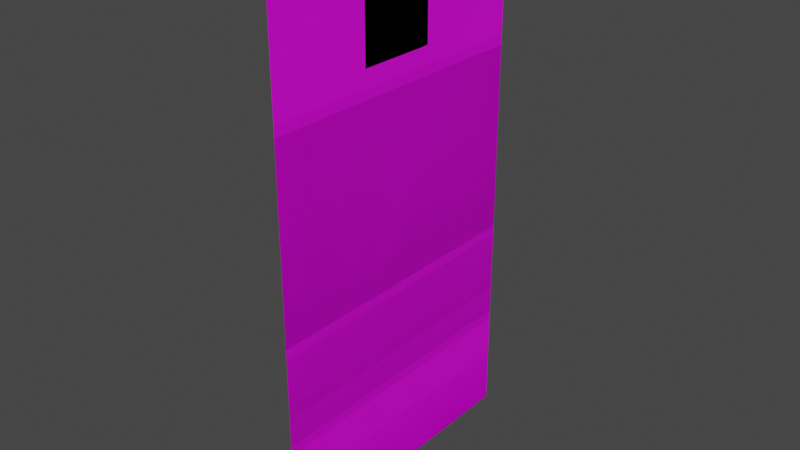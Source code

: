 # Source: Leader_Murasame.blend  (saved by Blender 2.80.75; exported with 4.5.12 LTS)
import bpy
from mathutils import Matrix  # noqa: F401  (used for matrix-valued properties, if any)

bpy.ops.wm.read_factory_settings(use_empty=True)
scene = bpy.context.scene
scene.name = 'Scene'

# ---- collections
col_collection = bpy.data.collections.new('Collection'); scene.collection.children.link(col_collection)

# ---- images (referenced by path relative to the original .blend; pixels are not part of the script)
import os
ASSET_DIR = os.environ.get("B2B_ASSET_DIR", "")  # directory of the original .blend (textures are referenced by path, not embedded)
HERE = os.path.dirname(os.path.abspath(__file__))  # packed textures are extracted next to this script under _unpacked/

def load_image(name, relpath, width, height, colorspace="sRGB"):
    """Load a texture the original file referenced (path relative to the .blend, or extracted next to this script)."""
    p = next((c for c in (os.path.join(HERE, relpath), os.path.join(ASSET_DIR, relpath)) if relpath and os.path.exists(c)), "")
    if p:
        img = bpy.data.images.load(p, check_existing=True)
        img.name = name
    else:  # same state as the original file: an image datablock whose file is absent (Cycles renders it pink)
        img = bpy.data.images.new(name, width, height)
        img.source = "FILE"
        img.filepath = "//" + (relpath or name)
    img.colorspace_settings.name = colorspace
    return img
img_murasame_body_png_001 = load_image('Murasame Body.png.001', 'Murasame Body.png', 1024, 1024, 'sRGB')
img_murasame_expression_png = load_image('Murasame Expression.png', 'Murasame Expression.png', 1024, 1024, 'sRGB')

# ---- materials (node trees are filled in below, after node groups)
mat_murasame_body = bpy.data.materials.new('Murasame Body')
mat_murasame_expression = bpy.data.materials.new('Murasame Expression')

# ---- material node trees
mat_murasame_body.use_nodes = True; mat_murasame_body.node_tree.nodes.clear()
_N = mat_murasame_body.node_tree.nodes; _L = mat_murasame_body.node_tree.links
n0 = _N.new('ShaderNodeOutputMaterial'); n0.name = 'Material Output'; n0.location = (300, 300)
n1 = _N.new('ShaderNodeBsdfPrincipled'); n1.name = 'Principled BSDF'; n1.location = (10, 300)
n1.distribution = 'GGX'
n1.subsurface_method = 'BURLEY'
n1.inputs[3].default_value = 1.45
n1.inputs[27].default_value = (0.0, 0.0, 0.0, 1.0)
n1.inputs[28].default_value = 1.0
n2 = _N.new('ShaderNodeTexImage'); n2.name = 'Image Texture'; n2.location = (-280, 265)
n2.image = img_murasame_body_png_001
_L.new(n1.outputs[0], n0.inputs[0])
_L.new(n2.outputs[0], n1.inputs[0])
_L.new(n2.outputs[1], n1.inputs[4])
n0.is_active_output = True
mat_murasame_expression.use_nodes = True; mat_murasame_expression.node_tree.nodes.clear()
_N = mat_murasame_expression.node_tree.nodes; _L = mat_murasame_expression.node_tree.links
n0 = _N.new('ShaderNodeOutputMaterial'); n0.name = 'Material Output'; n0.location = (300, 300)
n1 = _N.new('ShaderNodeBsdfPrincipled'); n1.name = 'Principled BSDF'; n1.location = (10, 300)
n1.distribution = 'GGX'
n1.subsurface_method = 'BURLEY'
n1.inputs[3].default_value = 1.45
n1.inputs[27].default_value = (0.0, 0.0, 0.0, 1.0)
n1.inputs[28].default_value = 1.0
n2 = _N.new('ShaderNodeTexImage'); n2.name = 'Image Texture'; n2.location = (-280, 265)
n2.image = img_murasame_expression_png
_L.new(n1.outputs[0], n0.inputs[0])
_L.new(n2.outputs[0], n1.inputs[0])
_L.new(n2.outputs[1], n1.inputs[4])
n0.is_active_output = True

# ---- world
world_world = bpy.data.worlds.new('World'); scene.world = world_world
world_world.use_nodes = True; world_world.node_tree.nodes.clear()
_N = world_world.node_tree.nodes; _L = world_world.node_tree.links
n0 = _N.new('ShaderNodeOutputWorld'); n0.name = 'World Output'; n0.location = (300, 300)
n1 = _N.new('ShaderNodeBackground'); n1.name = 'Background'; n1.location = (10, 300)
n1.inputs[0].default_value = (0.05088, 0.05088, 0.05088, 1.0)
_L.new(n1.outputs[0], n0.inputs[0])
n0.is_active_output = True
world_world.color = (0.05088, 0.05088, 0.05088)
world_world.use_sun_shadow = False
world_world.sun_shadow_jitter_overblur = 0.0

# ---- meshes
me_plane = bpy.data.meshes.new('Plane')
me_plane.from_pydata([(3.06e-06, -38.5, 140.0), (-3.06e-06, -38.5, 0.0), (3.06e-06, 38.5, 140.0), (-3.06e-06, 38.5, 0.0)], [], [(1, 2, 0), (1, 3, 2)])
_uv = me_plane.uv_layers.new(name='UVMap')
_uv.uv.foreach_set('vector', [1.49e-08, 0.28, 0.396, 1.0, -1.49e-08, 1.0, 1.49e-08, 0.28, 0.396, 0.28, 0.396, 1.0])
me_plane.materials.append(mat_murasame_body)
me_plane.use_remesh_preserve_volume = False
me_plane.use_remesh_preserve_attributes = False
me_plane.use_mirror_vertex_groups = False
me_plane.update()
me_plane_001 = bpy.data.meshes.new('Plane.001')
me_plane_001.from_pydata([(0.0001611, -38.5, 140.0), (-3.06e-06, -38.5, 3.453e-12), (0.0001611, 38.5, 140.0), (-3.06e-06, 38.5, 3.453e-12)], [], [(1, 2, 0), (1, 3, 2)])
_uv = me_plane_001.uv_layers.new(name='UVMap')
_uv.uv.foreach_set('vector', [0.5, 0.28, 0.896, 1.0, 0.5, 1.0, 0.5, 0.28, 0.896, 0.28, 0.896, 1.0])
me_plane_001.materials.append(mat_murasame_body)
me_plane_001.use_remesh_preserve_volume = False
me_plane_001.use_remesh_preserve_attributes = False
me_plane_001.use_mirror_vertex_groups = False
me_plane_001.update()
me_plane_002 = bpy.data.meshes.new('Plane.002')
me_plane_002.from_pydata([(0.0001611, -38.5, 140.0), (-3.06e-06, -38.5, 3.453e-12), (0.0001611, 38.5, 140.0), (-3.06e-06, 38.5, 3.453e-12)], [], [(1, 2, 0), (1, 3, 2)])
_uv = me_plane_002.uv_layers.new(name='UVMap')
_uv.uv.foreach_set('vector', [-1.49e-08, 0.396, 0.72, -2.98e-08, 0.72, 0.396, -1.49e-08, 0.396, -1.49e-08, -2.98e-08, 0.72, -2.98e-08])
me_plane_002.materials.append(mat_murasame_body)
me_plane_002.use_remesh_preserve_volume = False
me_plane_002.use_remesh_preserve_attributes = False
me_plane_002.use_mirror_vertex_groups = False
me_plane_002.update()
me_plane_003 = bpy.data.meshes.new('Plane.003')
me_plane_003.from_pydata([(0.01, -11.28, 130.7), (0.01, -11.28, 111.2), (0.01, 8.164, 130.7), (0.01, 8.164, 111.2)], [], [(1, 2, 0), (1, 3, 2)])
_uv = me_plane_003.uv_layers.new(name='UVMap')
_uv.uv.foreach_set('vector', [0.2, 0.8, 0.4, 1.0, 0.2, 1.0, 0.2, 0.8, 0.4, 0.8, 0.4, 1.0])
me_plane_003.materials.append(mat_murasame_expression)
me_plane_003.use_remesh_preserve_volume = False
me_plane_003.use_remesh_preserve_attributes = False
me_plane_003.use_mirror_vertex_groups = False
me_plane_003.update()
me_plane_004 = bpy.data.meshes.new('Plane.004')
me_plane_004.from_pydata([(0.01, -11.28, 130.7), (0.01, -11.28, 111.2), (0.01, 8.164, 130.7), (0.01, 8.164, 111.2)], [], [(1, 2, 0), (1, 3, 2)])
_uv = me_plane_004.uv_layers.new(name='UVMap')
_uv.uv.foreach_set('vector', [-1.49e-08, 0.8, 0.2, 1.0, 1.49e-08, 1.0, -1.49e-08, 0.8, 0.2, 0.8, 0.2, 1.0])
me_plane_004.materials.append(mat_murasame_expression)
me_plane_004.use_remesh_preserve_volume = False
me_plane_004.use_remesh_preserve_attributes = False
me_plane_004.use_mirror_vertex_groups = False
me_plane_004.update()
me_plane_005 = bpy.data.meshes.new('Plane.005')
me_plane_005.from_pydata([(0.01, -11.28, 130.7), (0.01, -11.28, 111.2), (0.01, 8.164, 130.7), (0.01, 8.164, 111.2)], [], [(1, 2, 0), (1, 3, 2)])
_uv = me_plane_005.uv_layers.new(name='UVMap')
_uv.uv.foreach_set('vector', [0.4, 0.8, 0.6, 1.0, 0.4, 1.0, 0.4, 0.8, 0.6, 0.8, 0.6, 1.0])
me_plane_005.materials.append(mat_murasame_expression)
me_plane_005.use_remesh_preserve_volume = False
me_plane_005.use_remesh_preserve_attributes = False
me_plane_005.use_mirror_vertex_groups = False
me_plane_005.update()
me_plane_006 = bpy.data.meshes.new('Plane.006')
me_plane_006.from_pydata([(0.01, -9.793, 130.8), (0.01, -9.793, 111.3), (0.01, 9.651, 130.8), (0.01, 9.651, 111.3)], [], [(1, 2, 0), (1, 3, 2)])
_uv = me_plane_006.uv_layers.new(name='UVMap')
_uv.uv.foreach_set('vector', [0.6, 0.8, 0.8, 1.0, 0.6, 1.0, 0.6, 0.8, 0.8, 0.8, 0.8, 1.0])
me_plane_006.materials.append(mat_murasame_expression)
me_plane_006.use_remesh_preserve_volume = False
me_plane_006.use_remesh_preserve_attributes = False
me_plane_006.use_mirror_vertex_groups = False
me_plane_006.update()
me_plane_007 = bpy.data.meshes.new('Plane.007')
me_plane_007.from_pydata([(0.01, -11.28, 130.7), (0.01, -11.28, 111.2), (0.01, 8.164, 130.7), (0.01, 8.164, 111.2)], [], [(1, 2, 0), (1, 3, 2)])
_uv = me_plane_007.uv_layers.new(name='UVMap')
_uv.uv.foreach_set('vector', [0.2, 0.6, 0.4, 0.8, 0.2, 0.8, 0.2, 0.6, 0.4, 0.6, 0.4, 0.8])
me_plane_007.materials.append(mat_murasame_expression)
me_plane_007.use_remesh_preserve_volume = False
me_plane_007.use_remesh_preserve_attributes = False
me_plane_007.use_mirror_vertex_groups = False
me_plane_007.update()
me_plane_008 = bpy.data.meshes.new('Plane.008')
me_plane_008.from_pydata([(0.01, -11.28, 130.7), (0.01, -11.28, 111.2), (0.01, 8.164, 130.7), (0.01, 8.164, 111.2)], [], [(1, 2, 0), (1, 3, 2)])
_uv = me_plane_008.uv_layers.new(name='UVMap')
_uv.uv.foreach_set('vector', [0.4, 0.6, 0.6, 0.8, 0.4, 0.8, 0.4, 0.6, 0.6, 0.6, 0.6, 0.8])
me_plane_008.materials.append(mat_murasame_expression)
me_plane_008.use_remesh_preserve_volume = False
me_plane_008.use_remesh_preserve_attributes = False
me_plane_008.use_mirror_vertex_groups = False
me_plane_008.update()
me_plane_009 = bpy.data.meshes.new('Plane.009')
me_plane_009.from_pydata([(0.01, -11.28, 130.7), (0.01, -11.28, 111.2), (0.01, 8.164, 130.7), (0.01, 8.164, 111.2)], [], [(1, 2, 0), (1, 3, 2)])
_uv = me_plane_009.uv_layers.new(name='UVMap')
_uv.uv.foreach_set('vector', [0.2, 0.4, 0.4, 0.6, 0.2, 0.6, 0.2, 0.4, 0.4, 0.4, 0.4, 0.6])
me_plane_009.materials.append(mat_murasame_expression)
me_plane_009.use_remesh_preserve_volume = False
me_plane_009.use_remesh_preserve_attributes = False
me_plane_009.use_mirror_vertex_groups = False
me_plane_009.update()
me_plane_010 = bpy.data.meshes.new('Plane.010')
me_plane_010.from_pydata([(0.01, -9.793, 130.8), (0.01, -9.793, 111.3), (0.01, 9.651, 130.8), (0.01, 9.651, 111.3)], [], [(1, 2, 0), (1, 3, 2)])
_uv = me_plane_010.uv_layers.new(name='UVMap')
_uv.uv.foreach_set('vector', [0.6, 0.4, 0.8, 0.6, 0.6, 0.6, 0.6, 0.4, 0.8, 0.4, 0.8, 0.6])
me_plane_010.materials.append(mat_murasame_expression)
me_plane_010.use_remesh_preserve_volume = False
me_plane_010.use_remesh_preserve_attributes = False
me_plane_010.use_mirror_vertex_groups = False
me_plane_010.update()
me_plane_012 = bpy.data.meshes.new('Plane.012')
me_plane_012.from_pydata([(0.01, -11.28, 130.7), (0.01, -11.28, 111.2), (0.01, 8.164, 130.7), (0.01, 8.164, 111.2)], [], [(1, 2, 0), (1, 3, 2)])
_uv = me_plane_012.uv_layers.new(name='UVMap')
_uv.uv.foreach_set('vector', [-1.49e-08, 0.6, 0.2, 0.8, 1.49e-08, 0.8, -1.49e-08, 0.6, 0.2, 0.6, 0.2, 0.8])
me_plane_012.materials.append(mat_murasame_expression)
me_plane_012.use_remesh_preserve_volume = False
me_plane_012.use_remesh_preserve_attributes = False
me_plane_012.use_mirror_vertex_groups = False
me_plane_012.update()
me_plane_014 = bpy.data.meshes.new('Plane.014')
me_plane_014.from_pydata([(0.01, -11.28, 130.7), (0.01, -11.28, 111.2), (0.01, 8.164, 130.7), (0.01, 8.164, 111.2)], [], [(1, 2, 0), (1, 3, 2)])
_uv = me_plane_014.uv_layers.new(name='UVMap')
_uv.uv.foreach_set('vector', [-1.49e-08, 0.4, 0.2, 0.6, 1.49e-08, 0.6, -1.49e-08, 0.4, 0.2, 0.4, 0.2, 0.6])
me_plane_014.materials.append(mat_murasame_expression)
me_plane_014.use_remesh_preserve_volume = False
me_plane_014.use_remesh_preserve_attributes = False
me_plane_014.use_mirror_vertex_groups = False
me_plane_014.update()
me_plane_015 = bpy.data.meshes.new('Plane.015')
me_plane_015.from_pydata([(0.01, -11.28, 130.7), (0.01, -11.28, 111.2), (0.01, 8.164, 130.7), (0.01, 8.164, 111.2)], [], [(1, 2, 0), (1, 3, 2)])
_uv = me_plane_015.uv_layers.new(name='UVMap')
_uv.uv.foreach_set('vector', [0.4, 0.4, 0.6, 0.6, 0.4, 0.6, 0.4, 0.4, 0.6, 0.4, 0.6, 0.6])
me_plane_015.materials.append(mat_murasame_expression)
me_plane_015.use_remesh_preserve_volume = False
me_plane_015.use_remesh_preserve_attributes = False
me_plane_015.use_mirror_vertex_groups = False
me_plane_015.update()
me_plane_016 = bpy.data.meshes.new('Plane.016')
me_plane_016.from_pydata([(0.01, -11.28, 130.7), (0.01, -11.28, 111.2), (0.01, 8.164, 130.7), (0.01, 8.164, 111.2)], [], [(1, 2, 0), (1, 3, 2)])
_uv = me_plane_016.uv_layers.new(name='UVMap')
_uv.uv.foreach_set('vector', [-1.49e-08, 0.2, 0.2, 0.4, 1.49e-08, 0.4, -1.49e-08, 0.2, 0.2, 0.2, 0.2, 0.4])
me_plane_016.materials.append(mat_murasame_expression)
me_plane_016.use_remesh_preserve_volume = False
me_plane_016.use_remesh_preserve_attributes = False
me_plane_016.use_mirror_vertex_groups = False
me_plane_016.update()
me_plane_017 = bpy.data.meshes.new('Plane.017')
me_plane_017.from_pydata([(0.01, -11.28, 130.7), (0.01, -11.28, 111.2), (0.01, 8.164, 130.7), (0.01, 8.164, 111.2)], [], [(1, 2, 0), (1, 3, 2)])
_uv = me_plane_017.uv_layers.new(name='UVMap')
_uv.uv.foreach_set('vector', [0.2, 0.2, 0.4, 0.4, 0.2, 0.4, 0.2, 0.2, 0.4, 0.2, 0.4, 0.4])
me_plane_017.materials.append(mat_murasame_expression)
me_plane_017.use_remesh_preserve_volume = False
me_plane_017.use_remesh_preserve_attributes = False
me_plane_017.use_mirror_vertex_groups = False
me_plane_017.update()
me_plane_018 = bpy.data.meshes.new('Plane.018')
me_plane_018.from_pydata([(0.01, -11.28, 130.7), (0.01, -11.28, 111.2), (0.01, 8.164, 130.7), (0.01, 8.164, 111.2)], [], [(1, 2, 0), (1, 3, 2)])
_uv = me_plane_018.uv_layers.new(name='UVMap')
_uv.uv.foreach_set('vector', [0.4, 0.2, 0.6, 0.4, 0.4, 0.4, 0.4, 0.2, 0.6, 0.2, 0.6, 0.4])
me_plane_018.materials.append(mat_murasame_expression)
me_plane_018.use_remesh_preserve_volume = False
me_plane_018.use_remesh_preserve_attributes = False
me_plane_018.use_mirror_vertex_groups = False
me_plane_018.update()
me_plane_019 = bpy.data.meshes.new('Plane.019')
me_plane_019.from_pydata([(0.01, -11.28, 130.7), (0.01, -11.28, 111.2), (0.01, 8.164, 130.7), (0.01, 8.164, 111.2)], [], [(1, 2, 0), (1, 3, 2)])
_uv = me_plane_019.uv_layers.new(name='UVMap')
_uv.uv.foreach_set('vector', [-1.49e-08, 5.96e-08, 0.2, 0.2, 1.49e-08, 0.2, -1.49e-08, 5.96e-08, 0.2, 0.0, 0.2, 0.2])
me_plane_019.materials.append(mat_murasame_expression)
me_plane_019.use_remesh_preserve_volume = False
me_plane_019.use_remesh_preserve_attributes = False
me_plane_019.use_mirror_vertex_groups = False
me_plane_019.update()
me_plane_020 = bpy.data.meshes.new('Plane.020')
me_plane_020.from_pydata([(0.01, -11.28, 130.7), (0.01, -11.28, 111.2), (0.01, 8.164, 130.7), (0.01, 8.164, 111.2)], [], [(1, 2, 0), (1, 3, 2)])
_uv = me_plane_020.uv_layers.new(name='UVMap')
_uv.uv.foreach_set('vector', [0.2, 5.96e-08, 0.4, 0.2, 0.2, 0.2, 0.2, 5.96e-08, 0.4, -3.278e-07, 0.4, 0.2])
me_plane_020.materials.append(mat_murasame_expression)
me_plane_020.use_remesh_preserve_volume = False
me_plane_020.use_remesh_preserve_attributes = False
me_plane_020.use_mirror_vertex_groups = False
me_plane_020.update()
me_plane_021 = bpy.data.meshes.new('Plane.021')
me_plane_021.from_pydata([(0.01, -11.28, 130.7), (0.01, -11.28, 111.2), (0.01, 8.164, 130.7), (0.01, 8.164, 111.2)], [], [(1, 2, 0), (1, 3, 2)])
_uv = me_plane_021.uv_layers.new(name='UVMap')
_uv.uv.foreach_set('vector', [0.4, 5.96e-08, 0.6, 0.2, 0.4, 0.2, 0.4, 5.96e-08, 0.6, 0.0, 0.6, 0.2])
me_plane_021.materials.append(mat_murasame_expression)
me_plane_021.use_remesh_preserve_volume = False
me_plane_021.use_remesh_preserve_attributes = False
me_plane_021.use_mirror_vertex_groups = False
me_plane_021.update()
me_plane_023 = bpy.data.meshes.new('Plane.023')
me_plane_023.from_pydata([(0.01, -9.793, 130.8), (0.01, -9.793, 111.3), (0.01, 9.651, 130.8), (0.01, 9.651, 111.3)], [], [(1, 2, 0), (1, 3, 2)])
_uv = me_plane_023.uv_layers.new(name='UVMap')
_uv.uv.foreach_set('vector', [0.6, 0.8, 0.8, 1.0, 0.6, 1.0, 0.6, 0.8, 0.8, 0.8, 0.8, 1.0])
me_plane_023.materials.append(mat_murasame_expression)
me_plane_023.use_remesh_preserve_volume = False
me_plane_023.use_remesh_preserve_attributes = False
me_plane_023.use_mirror_vertex_groups = False
me_plane_023.update()
me_plane_024 = bpy.data.meshes.new('Plane.024')
me_plane_024.from_pydata([(0.01, -9.793, 130.8), (0.01, -9.793, 111.3), (0.01, 9.651, 130.8), (0.01, 9.651, 111.3)], [], [(1, 2, 0), (1, 3, 2)])
_uv = me_plane_024.uv_layers.new(name='UVMap')
_uv.uv.foreach_set('vector', [0.6, 0.8, 0.8, 1.0, 0.6, 1.0, 0.6, 0.8, 0.8, 0.8, 0.8, 1.0])
me_plane_024.materials.append(mat_murasame_expression)
me_plane_024.use_remesh_preserve_volume = False
me_plane_024.use_remesh_preserve_attributes = False
me_plane_024.use_mirror_vertex_groups = False
me_plane_024.update()
me_plane_025 = bpy.data.meshes.new('Plane.025')
me_plane_025.from_pydata([(0.01, -9.793, 130.8), (0.01, -9.793, 111.3), (0.01, 9.651, 130.8), (0.01, 9.651, 111.3)], [], [(1, 2, 0), (1, 3, 2)])
_uv = me_plane_025.uv_layers.new(name='UVMap')
_uv.uv.foreach_set('vector', [0.6, 0.8, 0.8, 1.0, 0.6, 1.0, 0.6, 0.8, 0.8, 0.8, 0.8, 1.0])
me_plane_025.materials.append(mat_murasame_expression)
me_plane_025.use_remesh_preserve_volume = False
me_plane_025.use_remesh_preserve_attributes = False
me_plane_025.use_mirror_vertex_groups = False
me_plane_025.update()
me_plane_026 = bpy.data.meshes.new('Plane.026')
me_plane_026.from_pydata([(0.01, -9.793, 130.8), (0.01, -9.793, 111.3), (0.01, 9.651, 130.8), (0.01, 9.651, 111.3)], [], [(1, 2, 0), (1, 3, 2)])
_uv = me_plane_026.uv_layers.new(name='UVMap')
_uv.uv.foreach_set('vector', [0.6, 0.8, 0.8, 1.0, 0.6, 1.0, 0.6, 0.8, 0.8, 0.8, 0.8, 1.0])
me_plane_026.materials.append(mat_murasame_expression)
me_plane_026.use_remesh_preserve_volume = False
me_plane_026.use_remesh_preserve_attributes = False
me_plane_026.use_mirror_vertex_groups = False
me_plane_026.update()
me_plane_027 = bpy.data.meshes.new('Plane.027')
me_plane_027.from_pydata([(0.01, -9.793, 130.8), (0.01, -9.793, 111.3), (0.01, 9.651, 130.8), (0.01, 9.651, 111.3)], [], [(1, 2, 0), (1, 3, 2)])
_uv = me_plane_027.uv_layers.new(name='UVMap')
_uv.uv.foreach_set('vector', [0.6, 0.8, 0.8, 1.0, 0.6, 1.0, 0.6, 0.8, 0.8, 0.8, 0.8, 1.0])
me_plane_027.materials.append(mat_murasame_expression)
me_plane_027.use_remesh_preserve_volume = False
me_plane_027.use_remesh_preserve_attributes = False
me_plane_027.use_mirror_vertex_groups = False
me_plane_027.update()
me_plane_028 = bpy.data.meshes.new('Plane.028')
me_plane_028.from_pydata([(0.01, -9.793, 130.8), (0.01, -9.793, 111.3), (0.01, 9.651, 130.8), (0.01, 9.651, 111.3)], [], [(1, 2, 0), (1, 3, 2)])
_uv = me_plane_028.uv_layers.new(name='UVMap')
_uv.uv.foreach_set('vector', [0.6, 0.8, 0.8, 1.0, 0.6, 1.0, 0.6, 0.8, 0.8, 0.8, 0.8, 1.0])
me_plane_028.materials.append(mat_murasame_expression)
me_plane_028.use_remesh_preserve_volume = False
me_plane_028.use_remesh_preserve_attributes = False
me_plane_028.use_mirror_vertex_groups = False
me_plane_028.update()
me_plane_029 = bpy.data.meshes.new('Plane.029')
me_plane_029.from_pydata([(0.01, -9.793, 130.8), (0.01, -9.793, 111.3), (0.01, 9.651, 130.8), (0.01, 9.651, 111.3)], [], [(1, 2, 0), (1, 3, 2)])
_uv = me_plane_029.uv_layers.new(name='UVMap')
_uv.uv.foreach_set('vector', [0.6, 0.8, 0.8, 1.0, 0.6, 1.0, 0.6, 0.8, 0.8, 0.8, 0.8, 1.0])
me_plane_029.materials.append(mat_murasame_expression)
me_plane_029.use_remesh_preserve_volume = False
me_plane_029.use_remesh_preserve_attributes = False
me_plane_029.use_mirror_vertex_groups = False
me_plane_029.update()
me_plane_030 = bpy.data.meshes.new('Plane.030')
me_plane_030.from_pydata([(0.01, -9.793, 130.8), (0.01, -9.793, 111.3), (0.01, 9.651, 130.8), (0.01, 9.651, 111.3)], [], [(1, 2, 0), (1, 3, 2)])
_uv = me_plane_030.uv_layers.new(name='UVMap')
_uv.uv.foreach_set('vector', [0.6, 0.8, 0.8, 1.0, 0.6, 1.0, 0.6, 0.8, 0.8, 0.8, 0.8, 1.0])
me_plane_030.materials.append(mat_murasame_expression)
me_plane_030.use_remesh_preserve_volume = False
me_plane_030.use_remesh_preserve_attributes = False
me_plane_030.use_mirror_vertex_groups = False
me_plane_030.update()
arm_armature = bpy.data.armatures.new('Armature')  # bones are not reproduced

# ---- objects
ob_armature = bpy.data.objects.new('Armature', arm_armature)
ob_body_1 = bpy.data.objects.new('Body 1', me_plane)
ob_body_2 = bpy.data.objects.new('Body 2', me_plane_001)
ob_body_3 = bpy.data.objects.new('Body 3', me_plane_002)
ob_exp01 = bpy.data.objects.new('EXP01', me_plane_003)
ob_exp00 = bpy.data.objects.new('EXP00', me_plane_004)
ob_exp02 = bpy.data.objects.new('EXP02', me_plane_005)
ob_exp03 = bpy.data.objects.new('EXP03', me_plane_006)
ob_exp11 = bpy.data.objects.new('EXP11', me_plane_007)
ob_exp12 = bpy.data.objects.new('EXP12', me_plane_008)
ob_exp21 = bpy.data.objects.new('EXP21', me_plane_009)
ob_exp23 = bpy.data.objects.new('EXP23', me_plane_010)
ob_exp10 = bpy.data.objects.new('EXP10', me_plane_012)
ob_exp20 = bpy.data.objects.new('EXP20', me_plane_014)
ob_exp22 = bpy.data.objects.new('EXP22', me_plane_015)
ob_exp30 = bpy.data.objects.new('EXP30', me_plane_016)
ob_exp31 = bpy.data.objects.new('EXP31', me_plane_017)
ob_exp32 = bpy.data.objects.new('EXP32', me_plane_018)
ob_exp40 = bpy.data.objects.new('EXP40', me_plane_019)
ob_exp41 = bpy.data.objects.new('EXP41', me_plane_020)
ob_exp42 = bpy.data.objects.new('EXP42', me_plane_021)
ob_exp04 = bpy.data.objects.new('EXP04', me_plane_023)
ob_exp13 = bpy.data.objects.new('EXP13', me_plane_024)
ob_exp14 = bpy.data.objects.new('EXP14', me_plane_025)
ob_exp24 = bpy.data.objects.new('EXP24', me_plane_026)
ob_exp33 = bpy.data.objects.new('EXP33', me_plane_027)
ob_exp34 = bpy.data.objects.new('EXP34', me_plane_028)
ob_exp43 = bpy.data.objects.new('EXP43', me_plane_029)
ob_exp44 = bpy.data.objects.new('EXP44', me_plane_030)

# ---- transforms, parenting, visibility, modifiers, constraints
ob_armature.location = (0.0, 0.0, 0.0)
ob_armature.lineart.crease_threshold = 0.0
ob_body_1.parent = ob_armature
ob_body_1.location = (0.0, 0.0, 0.0)
ob_body_1.lineart.crease_threshold = 0.0
_vg = ob_body_1.vertex_groups.new(name='Body 1')
_vg.add([0, 1, 2, 3], 1.0, 'REPLACE')
_m = ob_body_1.modifiers.new('Armature', 'ARMATURE')
_m.object = ob_armature
ob_body_2.parent = ob_armature
ob_body_2.location = (0.0, 0.0, 0.0)
ob_body_2.lineart.crease_threshold = 0.0
_vg = ob_body_2.vertex_groups.new(name='Body 2')
_vg.add([0, 1, 2, 3], 1.0, 'REPLACE')
_m = ob_body_2.modifiers.new('Armature', 'ARMATURE')
_m.object = ob_armature
ob_body_3.parent = ob_armature
ob_body_3.location = (0.0, 0.0, 0.0)
ob_body_3.lineart.crease_threshold = 0.0
_vg = ob_body_3.vertex_groups.new(name='Body 3')
_vg.add([0, 1, 2, 3], 1.0, 'REPLACE')
_m = ob_body_3.modifiers.new('Armature', 'ARMATURE')
_m.object = ob_armature
ob_exp01.parent = ob_armature
ob_exp01.location = (0.0, 0.0, 0.0)
ob_exp01.lineart.crease_threshold = 0.0
_vg = ob_exp01.vertex_groups.new(name='Face01')
_vg.add([0, 1, 2, 3], 1.0, 'REPLACE')
_m = ob_exp01.modifiers.new('Armature', 'ARMATURE')
_m.object = ob_armature
ob_exp00.parent = ob_armature
ob_exp00.location = (0.0, 0.0, 0.0)
ob_exp00.lineart.crease_threshold = 0.0
_vg = ob_exp00.vertex_groups.new(name='Face00')
_vg.add([0, 1, 2, 3], 1.0, 'REPLACE')
_m = ob_exp00.modifiers.new('Armature', 'ARMATURE')
_m.object = ob_armature
ob_exp02.parent = ob_armature
ob_exp02.location = (0.0, 0.0, 0.0)
ob_exp02.lineart.crease_threshold = 0.0
_vg = ob_exp02.vertex_groups.new(name='Face02')
_vg.add([0, 1, 2, 3], 1.0, 'REPLACE')
_m = ob_exp02.modifiers.new('Armature', 'ARMATURE')
_m.object = ob_armature
ob_exp03.parent = ob_armature
ob_exp03.location = (0.0, 0.0, 0.0)
ob_exp03.lineart.crease_threshold = 0.0
_vg = ob_exp03.vertex_groups.new(name='Face03')
_vg.add([0, 1, 2, 3], 1.0, 'REPLACE')
_m = ob_exp03.modifiers.new('Armature', 'ARMATURE')
_m.object = ob_armature
ob_exp11.parent = ob_armature
ob_exp11.location = (0.0, 0.0, 0.0)
ob_exp11.lineart.crease_threshold = 0.0
_vg = ob_exp11.vertex_groups.new(name='Face11')
_vg.add([0, 1, 2, 3], 1.0, 'REPLACE')
_m = ob_exp11.modifiers.new('Armature', 'ARMATURE')
_m.object = ob_armature
ob_exp12.parent = ob_armature
ob_exp12.location = (0.0, 0.0, 0.0)
ob_exp12.lineart.crease_threshold = 0.0
_vg = ob_exp12.vertex_groups.new(name='Face12')
_vg.add([0, 1, 2, 3], 1.0, 'REPLACE')
_m = ob_exp12.modifiers.new('Armature', 'ARMATURE')
_m.object = ob_armature
ob_exp21.parent = ob_armature
ob_exp21.location = (0.0, 0.0, 0.0)
ob_exp21.lineart.crease_threshold = 0.0
_vg = ob_exp21.vertex_groups.new(name='Face21')
_vg.add([0, 1, 2, 3], 1.0, 'REPLACE')
_m = ob_exp21.modifiers.new('Armature', 'ARMATURE')
_m.object = ob_armature
ob_exp23.parent = ob_armature
ob_exp23.location = (0.0, 0.0, 0.0)
ob_exp23.lineart.crease_threshold = 0.0
_vg = ob_exp23.vertex_groups.new(name='Face23')
_vg.add([0, 1, 2, 3], 1.0, 'REPLACE')
_m = ob_exp23.modifiers.new('Armature', 'ARMATURE')
_m.object = ob_armature
ob_exp10.parent = ob_armature
ob_exp10.location = (0.0, 0.0, 0.0)
ob_exp10.lineart.crease_threshold = 0.0
_vg = ob_exp10.vertex_groups.new(name='Face10')
_vg.add([0, 1, 2, 3], 1.0, 'REPLACE')
_m = ob_exp10.modifiers.new('Armature', 'ARMATURE')
_m.object = ob_armature
ob_exp20.parent = ob_armature
ob_exp20.location = (0.0, 0.0, 0.0)
ob_exp20.lineart.crease_threshold = 0.0
_vg = ob_exp20.vertex_groups.new(name='Face20')
_vg.add([0, 1, 2, 3], 1.0, 'REPLACE')
_m = ob_exp20.modifiers.new('Armature', 'ARMATURE')
_m.object = ob_armature
ob_exp22.parent = ob_armature
ob_exp22.location = (0.0, 0.0, 0.0)
ob_exp22.lineart.crease_threshold = 0.0
_vg = ob_exp22.vertex_groups.new(name='Face22')
_vg.add([0, 1, 2, 3], 1.0, 'REPLACE')
_m = ob_exp22.modifiers.new('Armature', 'ARMATURE')
_m.object = ob_armature
ob_exp30.parent = ob_armature
ob_exp30.location = (0.0, 0.0, 0.0)
ob_exp30.lineart.crease_threshold = 0.0
_vg = ob_exp30.vertex_groups.new(name='Face30')
_vg.add([0, 1, 2, 3], 1.0, 'REPLACE')
_m = ob_exp30.modifiers.new('Armature', 'ARMATURE')
_m.object = ob_armature
ob_exp31.parent = ob_armature
ob_exp31.location = (0.0, 0.0, 0.0)
ob_exp31.lineart.crease_threshold = 0.0
_vg = ob_exp31.vertex_groups.new(name='Face31')
_vg.add([0, 1, 2, 3], 1.0, 'REPLACE')
_m = ob_exp31.modifiers.new('Armature', 'ARMATURE')
_m.object = ob_armature
ob_exp32.parent = ob_armature
ob_exp32.location = (0.0, 0.0, 0.0)
ob_exp32.lineart.crease_threshold = 0.0
_vg = ob_exp32.vertex_groups.new(name='Face32')
_vg.add([0, 1, 2, 3], 1.0, 'REPLACE')
_m = ob_exp32.modifiers.new('Armature', 'ARMATURE')
_m.object = ob_armature
ob_exp40.parent = ob_armature
ob_exp40.location = (0.0, 0.0, 0.0)
ob_exp40.lineart.crease_threshold = 0.0
_vg = ob_exp40.vertex_groups.new(name='Face40')
_vg.add([0, 1, 2, 3], 1.0, 'REPLACE')
_m = ob_exp40.modifiers.new('Armature', 'ARMATURE')
_m.object = ob_armature
ob_exp41.parent = ob_armature
ob_exp41.location = (0.0, 0.0, 0.0)
ob_exp41.lineart.crease_threshold = 0.0
_vg = ob_exp41.vertex_groups.new(name='Face41')
_vg.add([0, 1, 2, 3], 1.0, 'REPLACE')
_m = ob_exp41.modifiers.new('Armature', 'ARMATURE')
_m.object = ob_armature
ob_exp42.parent = ob_armature
ob_exp42.location = (0.0, 0.0, 0.0)
ob_exp42.lineart.crease_threshold = 0.0
_vg = ob_exp42.vertex_groups.new(name='Face42')
_vg.add([0, 1, 2, 3], 1.0, 'REPLACE')
_m = ob_exp42.modifiers.new('Armature', 'ARMATURE')
_m.object = ob_armature
ob_exp04.parent = ob_armature
ob_exp04.location = (0.0, 0.0, 0.0)
ob_exp04.lineart.crease_threshold = 0.0
_vg = ob_exp04.vertex_groups.new(name='Face04')
_vg.add([0, 1, 2, 3], 1.0, 'REPLACE')
_m = ob_exp04.modifiers.new('Armature', 'ARMATURE')
_m.object = ob_armature
ob_exp13.parent = ob_armature
ob_exp13.location = (0.0, 0.0, 0.0)
ob_exp13.lineart.crease_threshold = 0.0
_vg = ob_exp13.vertex_groups.new(name='Face13')
_vg.add([0, 1, 2, 3], 1.0, 'REPLACE')
_m = ob_exp13.modifiers.new('Armature', 'ARMATURE')
_m.object = ob_armature
ob_exp14.parent = ob_armature
ob_exp14.location = (0.0, 0.0, 0.0)
ob_exp14.lineart.crease_threshold = 0.0
_vg = ob_exp14.vertex_groups.new(name='Face14')
_vg.add([0, 1, 2, 3], 1.0, 'REPLACE')
_m = ob_exp14.modifiers.new('Armature', 'ARMATURE')
_m.object = ob_armature
ob_exp24.parent = ob_armature
ob_exp24.location = (0.0, 0.0, 0.0)
ob_exp24.lineart.crease_threshold = 0.0
_vg = ob_exp24.vertex_groups.new(name='Face24')
_vg.add([0, 1, 2, 3], 1.0, 'REPLACE')
_m = ob_exp24.modifiers.new('Armature', 'ARMATURE')
_m.object = ob_armature
ob_exp33.parent = ob_armature
ob_exp33.location = (0.0, 0.0, 0.0)
ob_exp33.lineart.crease_threshold = 0.0
_vg = ob_exp33.vertex_groups.new(name='Face33')
_vg.add([0, 1, 2, 3], 1.0, 'REPLACE')
_m = ob_exp33.modifiers.new('Armature', 'ARMATURE')
_m.object = ob_armature
ob_exp34.parent = ob_armature
ob_exp34.location = (0.0, 0.0, 0.0)
ob_exp34.lineart.crease_threshold = 0.0
_vg = ob_exp34.vertex_groups.new(name='Face34')
_vg.add([0, 1, 2, 3], 1.0, 'REPLACE')
_m = ob_exp34.modifiers.new('Armature', 'ARMATURE')
_m.object = ob_armature
ob_exp43.parent = ob_armature
ob_exp43.location = (0.0, 0.0, 0.0)
ob_exp43.lineart.crease_threshold = 0.0
_vg = ob_exp43.vertex_groups.new(name='Face43')
_vg.add([0, 1, 2, 3], 1.0, 'REPLACE')
_m = ob_exp43.modifiers.new('Armature', 'ARMATURE')
_m.object = ob_armature
ob_exp44.parent = ob_armature
ob_exp44.location = (0.0, 0.0, 0.0)
ob_exp44.lineart.crease_threshold = 0.0
_vg = ob_exp44.vertex_groups.new(name='Face44')
_vg.add([0, 1, 2, 3], 1.0, 'REPLACE')
_m = ob_exp44.modifiers.new('Armature', 'ARMATURE')
_m.object = ob_armature

# ---- collection membership
col_collection.objects.link(ob_armature)
col_collection.objects.link(ob_body_1)
col_collection.objects.link(ob_body_2)
col_collection.objects.link(ob_body_3)
col_collection.objects.link(ob_exp01)
col_collection.objects.link(ob_exp00)
col_collection.objects.link(ob_exp02)
col_collection.objects.link(ob_exp03)
col_collection.objects.link(ob_exp11)
col_collection.objects.link(ob_exp12)
col_collection.objects.link(ob_exp21)
col_collection.objects.link(ob_exp23)
col_collection.objects.link(ob_exp10)
col_collection.objects.link(ob_exp20)
col_collection.objects.link(ob_exp22)
col_collection.objects.link(ob_exp30)
col_collection.objects.link(ob_exp31)
col_collection.objects.link(ob_exp32)
col_collection.objects.link(ob_exp40)
col_collection.objects.link(ob_exp41)
col_collection.objects.link(ob_exp42)
col_collection.objects.link(ob_exp04)
col_collection.objects.link(ob_exp13)
col_collection.objects.link(ob_exp14)
col_collection.objects.link(ob_exp24)
col_collection.objects.link(ob_exp33)
col_collection.objects.link(ob_exp34)
col_collection.objects.link(ob_exp43)
col_collection.objects.link(ob_exp44)

# ---- scene / render settings (as saved in the file)
scene.frame_start = 1; scene.frame_end = 121; scene.frame_set(121)
scene.render.engine = 'CYCLES'
scene.cycles.use_denoising = False
scene.cycles.samples = 128
scene.cycles.sampling_pattern = 'TABULATED_SOBOL'
scene.cycles.use_adaptive_sampling = False
scene.cycles.use_light_tree = False
scene.view_settings.view_transform = 'Filmic'
scene.unit_settings.scale_length = 0.01
bpy.context.view_layer.update()

# ---- added for rendering (the .blend has no active camera and no usable light): camera, sun
cam_auto = bpy.data.cameras.new('AutoCamera')
cam_auto.lens = 50.0
cam_auto.sensor_width = 36.0
cam_auto.clip_end = 2594.48
ob_auto_camera = bpy.data.objects.new('AutoCamera', cam_auto)
scene.collection.objects.link(ob_auto_camera)
ob_auto_camera.location = (147.844, -177.401, 188.267)
ob_auto_camera.rotation_euler = (1.09748, -7.21219e-08, 0.694738)
scene.camera = ob_auto_camera
light_auto_sun = bpy.data.lights.new('AutoSun', 'SUN')
light_auto_sun.energy = 3.0
light_auto_sun.angle = 0.0523599
ob_auto_sun = bpy.data.objects.new('AutoSun', light_auto_sun)
scene.collection.objects.link(ob_auto_sun)
ob_auto_sun.rotation_euler = (0.872665, 0.174533, 0.523599)
bpy.context.view_layer.update()
